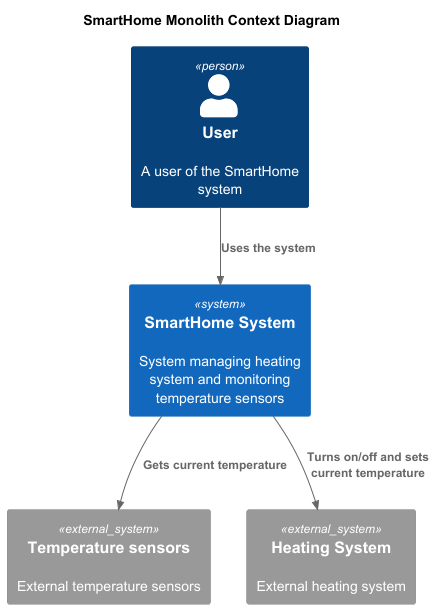

The diagram above was rendered by PlantUML. Its source (embedded in the PNG):
@startuml
title SmartHome Monolith Context Diagram

top to bottom direction

!includeurl https://raw.githubusercontent.com/RicardoNiepel/C4-PlantUML/master/C4_Component.puml

Person(user, "User", "A user of the SmartHome system")
System(SmartHomeSystem, "SmartHome System", "System managing heating system and monitoring temperature sensors")

System_Ext(temp_sensors, "Temperature sensors", "External temperature sensors")
System_Ext(heating_system, "Heating System", "External heating system")

Rel(user, SmartHomeSystem, "Uses the system")
Rel(SmartHomeSystem,temp_sensors,"Gets current temperature")
Rel(SmartHomeSystem,heating_system,"Turns on/off and sets current temperature")

@enduml